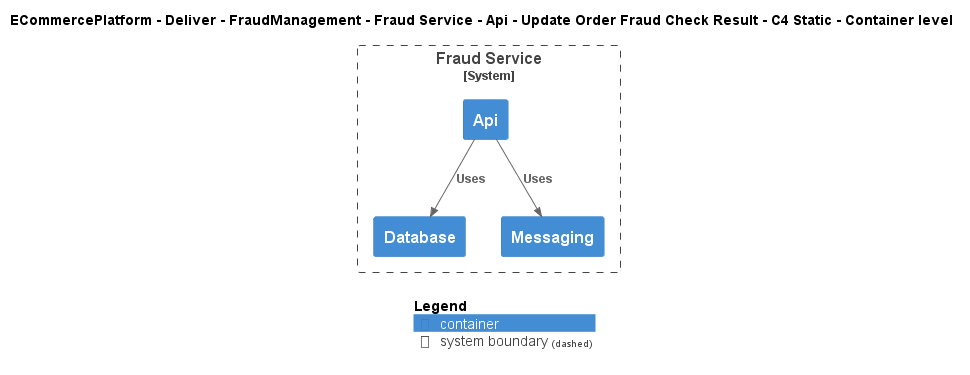

The diagram above was rendered by PlantUML. Its source (embedded in the PNG):
@startuml
!include ..\..\..\..\..\..\..\..\..\.c4s\C4_Container.puml

AddElementTag("c4interflow:lifecycle:new", $bgColor=green, $fontColor=#ffffff, $borderColor=green, $shadowing="False")
AddElementTag("c4interflow:lifecycle:changed", $bgColor=orange, $fontColor=#ffffff, $borderColor=orange, $shadowing="False")
AddElementTag("c4interflow:lifecycle:removed", $bgColor=red, $fontColor=#ffffff, $borderColor=red, $shadowing="False")

AddRelTag("c4interflow:lifecycle:new", $textColor=green, $lineColor=green)
AddRelTag("c4interflow:lifecycle:changed", $textColor=orange, $lineColor=orange)
AddRelTag("c4interflow:lifecycle:removed", $textColor=red, $lineColor=red)

SHOW_PERSON_PORTRAIT()
LAYOUT_TOP_DOWN()

skinparam linetype polyline

title ECommercePlatform - Deliver - FraudManagement - Fraud Service - Api - Update Order Fraud Check Result - C4 Static - Container level


System_Boundary(ECommercePlatform.Deliver.FraudManagement.SoftwareSystems.FraudService, "Fraud Service") {
    Container(ECommercePlatform.Deliver.FraudManagement.SoftwareSystems.FraudService.Containers.Api, "Api", "", "")
    Container(ECommercePlatform.Deliver.FraudManagement.SoftwareSystems.FraudService.Containers.Database, "Database", "", "")
    Container(ECommercePlatform.Deliver.FraudManagement.SoftwareSystems.FraudService.Containers.Messaging, "Messaging", "", "")
}

Rel(ECommercePlatform.Deliver.FraudManagement.SoftwareSystems.FraudService.Containers.Api, ECommercePlatform.Deliver.FraudManagement.SoftwareSystems.FraudService.Containers.Database, "Uses")
Rel(ECommercePlatform.Deliver.FraudManagement.SoftwareSystems.FraudService.Containers.Api, ECommercePlatform.Deliver.FraudManagement.SoftwareSystems.FraudService.Containers.Messaging, "Uses")


SHOW_LEGEND()
@enduml